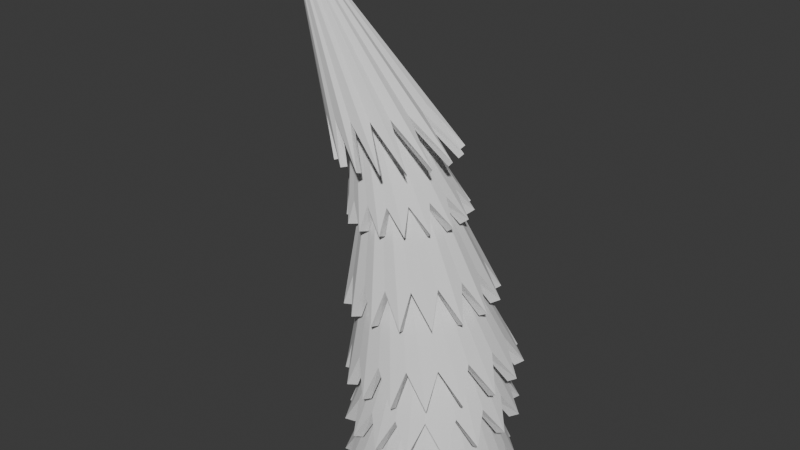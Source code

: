 # Source: Arbol_Estilizado.blend  (saved by Blender 4.0.36; exported with 4.5.12 LTS)
import bpy
from mathutils import Matrix  # noqa: F401  (used for matrix-valued properties, if any)

bpy.ops.wm.read_factory_settings(use_empty=True)
scene = bpy.context.scene
scene.name = 'Scene'

# ---- collections
col_collection = bpy.data.collections.new('Collection'); scene.collection.children.link(col_collection)

# ---- world
world_world = bpy.data.worlds.new('World'); scene.world = world_world
world_world.use_nodes = True; world_world.node_tree.nodes.clear()
_N = world_world.node_tree.nodes; _L = world_world.node_tree.links
n0 = _N.new('ShaderNodeOutputWorld'); n0.name = 'World Output'; n0.location = (300, 300)
n1 = _N.new('ShaderNodeBackground'); n1.name = 'Background'; n1.location = (10, 300)
n1.inputs[0].default_value = (0.05088, 0.05088, 0.05088, 1.0)
_L.new(n1.outputs[0], n0.inputs[0])
n0.is_active_output = True
world_world.color = (0.05088, 0.05088, 0.05088)
world_world.use_sun_shadow = False
world_world.sun_shadow_jitter_overblur = 0.0

# ---- meshes
me_cylinder = bpy.data.meshes.new('Cylinder')
me_cylinder.from_pydata([(1.318e-08, 1.884, -1.0), (0.7211, 1.741, -1.0), (1.332, 1.332, -1.0), (1.741, 0.7211, -1.0), (1.884, 9.884e-09, -1.0), (1.741, -0.7211, -1.0), (1.332, -1.332, -1.0), (0.7211, -1.741, -1.0), (1.318e-08, -1.884, -1.0), (-0.7211, -1.741, -1.0), (-3.885, 1.542e-07, 12.26), (-1.332, -1.332, -1.0), (-1.741, -0.7211, -1.0), (-1.884, 9.884e-09, -1.0), (-1.741, 0.7211, -1.0), (-1.332, 1.332, -1.0), (-0.7211, 1.741, -1.0), (-2.298, 0.1997, 10.5), (3.401e-08, 1.009, 0.335), (-1.109, 0.4089, 9.093), (-0.7499, 0.5172, 7.291), (0.2093, 0.6552, 4.932), (0.4111, 0.8022, 2.68), (0.3738, 0.9321, 0.4315), (-2.239, 0.1845, 10.55), (0.6563, 0.7411, 2.865), (0.4454, 0.6053, 5.016), (-0.5655, 0.4778, 7.363), (-1.007, 0.3778, 9.212), (0.6908, 0.7134, 0.5133), (-2.189, 0.1412, 10.59), (0.8642, 0.5672, 3.021), (0.6456, 0.4633, 5.088), (-0.4092, 0.3657, 7.424), (-0.9216, 0.2891, 9.314), (0.9025, 0.3861, 0.568), (-2.155, 0.07641, 10.62), (1.003, 0.307, 3.126), (0.7794, 0.2507, 5.135), (-0.3048, 0.1979, 7.465), (-0.8642, 0.1565, 9.381), (0.9769, -3.378e-08, 0.5872), (-2.144, 1.739e-07, 10.63), (1.052, -6.909e-08, 3.163), (0.8263, -2.513e-08, 5.152), (-0.2682, -2.655e-08, 7.479), (-0.8441, 3.169e-08, 9.405), (0.9025, -0.3861, 0.568), (-2.155, -0.07641, 10.62), (1.003, -0.307, 3.126), (0.7794, -0.2507, 5.135), (-0.3048, -0.1979, 7.465), (-0.8642, -0.1565, 9.381), (0.6908, -0.7134, 0.5133), (-2.189, -0.1412, 10.59), (0.8642, -0.5672, 3.021), (0.6456, -0.4633, 5.088), (-0.4092, -0.3657, 7.424), (-0.9216, -0.2891, 9.314), (0.3738, -0.9321, 0.4315), (-2.239, -0.1845, 10.55), (0.6563, -0.7411, 2.865), (0.4454, -0.6053, 5.016), (-0.5655, -0.4778, 7.363), (-1.007, -0.3778, 9.212), (-3.375e-08, -1.009, 0.335), (-2.298, -0.1997, 10.5), (0.4111, -0.8022, 2.68), (0.2093, -0.6552, 4.932), (-0.7499, -0.5172, 7.291), (-1.109, -0.4089, 9.093), (-0.3738, -0.9321, 0.2385), (-2.357, -0.1845, 10.45), (0.166, -0.7411, 2.495), (-0.02688, -0.6053, 4.848), (-0.9342, -0.4778, 7.219), (-1.21, -0.3778, 8.974), (-0.6908, -0.7134, 0.1567), (-2.407, -0.1412, 10.41), (-0.04189, -0.5672, 2.339), (-0.2271, -0.4633, 4.776), (-1.09, -0.3657, 7.158), (-1.296, -0.2891, 8.873), (-0.9025, -0.3861, 0.1021), (-2.44, -0.07641, 10.39), (-0.1808, -0.307, 2.234), (-0.3608, -0.2507, 4.728), (-1.195, -0.1979, 7.117), (-1.353, -0.1565, 8.805), (-0.9769, 3.398e-08, 0.08289), (-2.452, 2.08e-07, 10.38), (-0.2296, 6.061e-08, 2.197), (-0.4078, 3.405e-08, 4.712), (-1.232, 2.404e-08, 7.103), (-1.373, 1.155e-07, 8.781), (-0.9025, 0.3861, 0.1021), (-2.44, 0.07641, 10.39), (-0.1808, 0.307, 2.234), (-0.3608, 0.2507, 4.728), (-1.195, 0.1979, 7.117), (-1.353, 0.1565, 8.805), (-0.6908, 0.7134, 0.1567), (-2.407, 0.1412, 10.41), (-0.04189, 0.5672, 2.339), (-0.2271, 0.4633, 4.776), (-1.09, 0.3657, 7.158), (-1.296, 0.2891, 8.873), (-0.3738, 0.9321, 0.2385), (-2.357, 0.1845, 10.45), (0.166, 0.7411, 2.495), (-0.02688, 0.6053, 4.848), (-0.9342, 0.4778, 7.219), (-1.21, 0.3778, 8.974)], [], [(16, 107, 18, 0), (2, 29, 35, 3), (3, 35, 41, 4), (4, 41, 47, 5), (5, 47, 53, 6), (6, 53, 59, 7), (7, 59, 65, 8), (8, 65, 71, 9), (9, 71, 77, 11), (11, 77, 83, 12), (12, 83, 89, 13), (13, 89, 95, 14), (14, 95, 101, 15), (15, 101, 107, 16), (0, 18, 23, 1), (0, 1, 2, 3, 4, 5, 6, 7, 8, 9, 11, 12, 13, 14, 15, 16), (1, 23, 29, 2), (102, 10, 108), (96, 10, 102), (90, 10, 96), (84, 10, 90), (78, 10, 84), (72, 10, 78), (66, 10, 72), (60, 10, 66), (54, 10, 60), (48, 10, 54), (42, 10, 48), (36, 10, 42), (30, 10, 36), (24, 10, 30), (17, 10, 24), (108, 17, 19, 112), (112, 19, 20, 111), (111, 20, 21, 110), (110, 21, 22, 109), (109, 22, 18, 107), (102, 108, 112, 106), (106, 112, 111, 105), (105, 111, 110, 104), (104, 110, 109, 103), (103, 109, 107, 101), (96, 102, 106, 100), (100, 106, 105, 99), (99, 105, 104, 98), (98, 104, 103, 97), (97, 103, 101, 95), (90, 96, 100, 94), (94, 100, 99, 93), (93, 99, 98, 92), (92, 98, 97, 91), (91, 97, 95, 89), (84, 90, 94, 88), (88, 94, 93, 87), (87, 93, 92, 86), (86, 92, 91, 85), (85, 91, 89, 83), (78, 84, 88, 82), (82, 88, 87, 81), (81, 87, 86, 80), (80, 86, 85, 79), (79, 85, 83, 77), (72, 78, 82, 76), (76, 82, 81, 75), (75, 81, 80, 74), (74, 80, 79, 73), (73, 79, 77, 71), (66, 72, 76, 70), (70, 76, 75, 69), (69, 75, 74, 68), (68, 74, 73, 67), (67, 73, 71, 65), (60, 66, 70, 64), (64, 70, 69, 63), (63, 69, 68, 62), (62, 68, 67, 61), (61, 67, 65, 59), (54, 60, 64, 58), (58, 64, 63, 57), (57, 63, 62, 56), (56, 62, 61, 55), (55, 61, 59, 53), (48, 54, 58, 52), (52, 58, 57, 51), (51, 57, 56, 50), (50, 56, 55, 49), (49, 55, 53, 47), (42, 48, 52, 46), (46, 52, 51, 45), (45, 51, 50, 44), (44, 50, 49, 43), (43, 49, 47, 41), (36, 42, 46, 40), (40, 46, 45, 39), (39, 45, 44, 38), (38, 44, 43, 37), (37, 43, 41, 35), (30, 36, 40, 34), (34, 40, 39, 33), (33, 39, 38, 32), (32, 38, 37, 31), (31, 37, 35, 29), (24, 30, 34, 28), (28, 34, 33, 27), (27, 33, 32, 26), (26, 32, 31, 25), (25, 31, 29, 23), (17, 24, 28, 19), (19, 28, 27, 20), (20, 27, 26, 21), (21, 26, 25, 22), (22, 25, 23, 18), (108, 10, 17)])
_uv = me_cylinder.uv_layers.new(name='UVMap')
_uv.uv.foreach_set('vector', [0.0625, 0.5, 0.0625, 0.5467, 0.0, 0.5467, 0.0, 0.5, 0.875, 0.5, 0.875, 0.5467, 0.8125, 0.5467, 0.8125, 0.5, 0.8125, 0.5, 0.8125, 0.5467, 0.75, 0.5467, 0.75, 0.5, 0.75, 0.5, 0.75, 0.5467, 0.6875, 0.5467, 0.6875, 0.5, 0.6875, 0.5, 0.6875, 0.5467, 0.625, 0.5467, 0.625, 0.5, 0.625, 0.5, 0.625, 0.5467, 0.5625, 0.5467, 0.5625, 0.5, 0.5625, 0.5, 0.5625, 0.5467, 0.5, 0.5467, 0.5, 0.5, 0.5, 0.5, 0.5, 0.5467, 0.4375, 0.5467, 0.4375, 0.5, 0.4375, 0.5, 0.4375, 0.5467, 0.375, 0.5467, 0.375, 0.5, 0.375, 0.5, 0.375, 0.5467, 0.3125, 0.5467, 0.3125, 0.5, 0.3125, 0.5, 0.3125, 0.5467, 0.25, 0.5467, 0.25, 0.5, 0.25, 0.5, 0.25, 0.5467, 0.1875, 0.5467, 0.1875, 0.5, 0.1875, 0.5, 0.1875, 0.5467, 0.125, 0.5467, 0.125, 0.5, 0.125, 0.5, 0.125, 0.5467, 0.0625, 0.5467, 0.0625, 0.5, 1.0, 0.5, 1.0, 0.5467, 0.9375, 0.5467, 0.9375, 0.5, 0.75, 0.49, 0.8418, 0.4717, 0.9197, 0.4197, 0.9717, 0.3418, 0.99, 0.25, 0.9717, 0.1582, 0.9197, 0.08029, 0.8418, 0.02827, 0.75, 0.01, 0.6582, 0.02827, 0.5803, 0.08029, 0.5283, 0.1582, 0.51, 0.25, 0.5283, 0.3418, 0.5803, 0.4197, 0.6582, 0.4717, 0.9375, 0.5, 0.9375, 0.5467, 0.875, 0.5467, 0.875, 0.5, 0.125, 0.9533, 0.0625, 1.0, 0.0625, 0.9533, 0.1875, 0.9533, 0.125, 1.0, 0.125, 0.9533, 0.25, 0.9533, 0.1875, 1.0, 0.1875, 0.9533, 0.3125, 0.9533, 0.25, 1.0, 0.25, 0.9533, 0.375, 0.9533, 0.3125, 1.0, 0.3125, 0.9533, 0.4375, 0.9533, 0.375, 1.0, 0.375, 0.9533, 0.5, 0.9533, 0.4375, 1.0, 0.4375, 0.9533, 0.5625, 0.9533, 0.5, 1.0, 0.5, 0.9533, 0.625, 0.9533, 0.5625, 1.0, 0.5625, 0.9533, 0.6875, 0.9533, 0.625, 1.0, 0.625, 0.9533, 0.75, 0.9533, 0.6875, 1.0, 0.6875, 0.9533, 0.8125, 0.9533, 0.75, 1.0, 0.75, 0.9533, 0.875, 0.9533, 0.8125, 1.0, 0.8125, 0.9533, 0.9375, 0.9533, 0.875, 1.0, 0.875, 0.9533, 1.0, 0.9533, 0.9375, 1.0, 0.9375, 0.9533, 0.0625, 0.9533, 0.0, 0.9533, 0.0, 0.872, 0.0625, 0.872, 0.0625, 0.872, 0.0, 0.872, 0.0, 0.7907, 0.0625, 0.7907, 0.0625, 0.7907, 0.0, 0.7907, 0.0, 0.7093, 0.0625, 0.7093, 0.0625, 0.7093, 0.0, 0.7093, 0.0, 0.628, 0.0625, 0.628, 0.0625, 0.628, 0.0, 0.628, 0.0, 0.5467, 0.0625, 0.5467, 0.125, 0.9533, 0.0625, 0.9533, 0.0625, 0.872, 0.125, 0.872, 0.125, 0.872, 0.0625, 0.872, 0.0625, 0.7907, 0.125, 0.7907, 0.125, 0.7907, 0.0625, 0.7907, 0.0625, 0.7093, 0.125, 0.7093, 0.125, 0.7093, 0.0625, 0.7093, 0.0625, 0.628, 0.125, 0.628, 0.125, 0.628, 0.0625, 0.628, 0.0625, 0.5467, 0.125, 0.5467, 0.1875, 0.9533, 0.125, 0.9533, 0.125, 0.872, 0.1875, 0.872, 0.1875, 0.872, 0.125, 0.872, 0.125, 0.7907, 0.1875, 0.7907, 0.1875, 0.7907, 0.125, 0.7907, 0.125, 0.7093, 0.1875, 0.7093, 0.1875, 0.7093, 0.125, 0.7093, 0.125, 0.628, 0.1875, 0.628, 0.1875, 0.628, 0.125, 0.628, 0.125, 0.5467, 0.1875, 0.5467, 0.25, 0.9533, 0.1875, 0.9533, 0.1875, 0.872, 0.25, 0.872, 0.25, 0.872, 0.1875, 0.872, 0.1875, 0.7907, 0.25, 0.7907, 0.25, 0.7907, 0.1875, 0.7907, 0.1875, 0.7093, 0.25, 0.7093, 0.25, 0.7093, 0.1875, 0.7093, 0.1875, 0.628, 0.25, 0.628, 0.25, 0.628, 0.1875, 0.628, 0.1875, 0.5467, 0.25, 0.5467, 0.3125, 0.9533, 0.25, 0.9533, 0.25, 0.872, 0.3125, 0.872, 0.3125, 0.872, 0.25, 0.872, 0.25, 0.7907, 0.3125, 0.7907, 0.3125, 0.7907, 0.25, 0.7907, 0.25, 0.7093, 0.3125, 0.7093, 0.3125, 0.7093, 0.25, 0.7093, 0.25, 0.628, 0.3125, 0.628, 0.3125, 0.628, 0.25, 0.628, 0.25, 0.5467, 0.3125, 0.5467, 0.375, 0.9533, 0.3125, 0.9533, 0.3125, 0.872, 0.375, 0.872, 0.375, 0.872, 0.3125, 0.872, 0.3125, 0.7907, 0.375, 0.7907, 0.375, 0.7907, 0.3125, 0.7907, 0.3125, 0.7093, 0.375, 0.7093, 0.375, 0.7093, 0.3125, 0.7093, 0.3125, 0.628, 0.375, 0.628, 0.375, 0.628, 0.3125, 0.628, 0.3125, 0.5467, 0.375, 0.5467, 0.4375, 0.9533, 0.375, 0.9533, 0.375, 0.872, 0.4375, 0.872, 0.4375, 0.872, 0.375, 0.872, 0.375, 0.7907, 0.4375, 0.7907, 0.4375, 0.7907, 0.375, 0.7907, 0.375, 0.7093, 0.4375, 0.7093, 0.4375, 0.7093, 0.375, 0.7093, 0.375, 0.628, 0.4375, 0.628, 0.4375, 0.628, 0.375, 0.628, 0.375, 0.5467, 0.4375, 0.5467, 0.5, 0.9533, 0.4375, 0.9533, 0.4375, 0.872, 0.5, 0.872, 0.5, 0.872, 0.4375, 0.872, 0.4375, 0.7907, 0.5, 0.7907, 0.5, 0.7907, 0.4375, 0.7907, 0.4375, 0.7093, 0.5, 0.7093, 0.5, 0.7093, 0.4375, 0.7093, 0.4375, 0.628, 0.5, 0.628, 0.5, 0.628, 0.4375, 0.628, 0.4375, 0.5467, 0.5, 0.5467, 0.5625, 0.9533, 0.5, 0.9533, 0.5, 0.872, 0.5625, 0.872, 0.5625, 0.872, 0.5, 0.872, 0.5, 0.7907, 0.5625, 0.7907, 0.5625, 0.7907, 0.5, 0.7907, 0.5, 0.7093, 0.5625, 0.7093, 0.5625, 0.7093, 0.5, 0.7093, 0.5, 0.628, 0.5625, 0.628, 0.5625, 0.628, 0.5, 0.628, 0.5, 0.5467, 0.5625, 0.5467, 0.625, 0.9533, 0.5625, 0.9533, 0.5625, 0.872, 0.625, 0.872, 0.625, 0.872, 0.5625, 0.872, 0.5625, 0.7907, 0.625, 0.7907, 0.625, 0.7907, 0.5625, 0.7907, 0.5625, 0.7093, 0.625, 0.7093, 0.625, 0.7093, 0.5625, 0.7093, 0.5625, 0.628, 0.625, 0.628, 0.625, 0.628, 0.5625, 0.628, 0.5625, 0.5467, 0.625, 0.5467, 0.6875, 0.9533, 0.625, 0.9533, 0.625, 0.872, 0.6875, 0.872, 0.6875, 0.872, 0.625, 0.872, 0.625, 0.7907, 0.6875, 0.7907, 0.6875, 0.7907, 0.625, 0.7907, 0.625, 0.7093, 0.6875, 0.7093, 0.6875, 0.7093, 0.625, 0.7093, 0.625, 0.628, 0.6875, 0.628, 0.6875, 0.628, 0.625, 0.628, 0.625, 0.5467, 0.6875, 0.5467, 0.75, 0.9533, 0.6875, 0.9533, 0.6875, 0.872, 0.75, 0.872, 0.75, 0.872, 0.6875, 0.872, 0.6875, 0.7907, 0.75, 0.7907, 0.75, 0.7907, 0.6875, 0.7907, 0.6875, 0.7093, 0.75, 0.7093, 0.75, 0.7093, 0.6875, 0.7093, 0.6875, 0.628, 0.75, 0.628, 0.75, 0.628, 0.6875, 0.628, 0.6875, 0.5467, 0.75, 0.5467, 0.8125, 0.9533, 0.75, 0.9533, 0.75, 0.872, 0.8125, 0.872, 0.8125, 0.872, 0.75, 0.872, 0.75, 0.7907, 0.8125, 0.7907, 0.8125, 0.7907, 0.75, 0.7907, 0.75, 0.7093, 0.8125, 0.7093, 0.8125, 0.7093, 0.75, 0.7093, 0.75, 0.628, 0.8125, 0.628, 0.8125, 0.628, 0.75, 0.628, 0.75, 0.5467, 0.8125, 0.5467, 0.875, 0.9533, 0.8125, 0.9533, 0.8125, 0.872, 0.875, 0.872, 0.875, 0.872, 0.8125, 0.872, 0.8125, 0.7907, 0.875, 0.7907, 0.875, 0.7907, 0.8125, 0.7907, 0.8125, 0.7093, 0.875, 0.7093, 0.875, 0.7093, 0.8125, 0.7093, 0.8125, 0.628, 0.875, 0.628, 0.875, 0.628, 0.8125, 0.628, 0.8125, 0.5467, 0.875, 0.5467, 0.9375, 0.9533, 0.875, 0.9533, 0.875, 0.872, 0.9375, 0.872, 0.9375, 0.872, 0.875, 0.872, 0.875, 0.7907, 0.9375, 0.7907, 0.9375, 0.7907, 0.875, 0.7907, 0.875, 0.7093, 0.9375, 0.7093, 0.9375, 0.7093, 0.875, 0.7093, 0.875, 0.628, 0.9375, 0.628, 0.9375, 0.628, 0.875, 0.628, 0.875, 0.5467, 0.9375, 0.5467, 1.0, 0.9533, 0.9375, 0.9533, 0.9375, 0.872, 1.0, 0.872, 1.0, 0.872, 0.9375, 0.872, 0.9375, 0.7907, 1.0, 0.7907, 1.0, 0.7907, 0.9375, 0.7907, 0.9375, 0.7093, 1.0, 0.7093, 1.0, 0.7093, 0.9375, 0.7093, 0.9375, 0.628, 1.0, 0.628, 1.0, 0.628, 0.9375, 0.628, 0.9375, 0.5467, 1.0, 0.5467, 0.0625, 0.9533, 0.0, 1.0, 0.0, 0.9533])
me_cylinder.update()
me_cylinder_001 = bpy.data.meshes.new('Cylinder.001')
me_cylinder_001.from_pydata([(-0.1493, 2.208, -2.619), (0.1421, 0.6793, 0.7474), (0.2781, 1.844, -1.901), (0.2706, 0.6666, 0.7474), (0.6931, 2.04, -2.632), (0.3941, 0.6291, 0.7474), (0.954, 1.564, -1.911), (0.508, 0.5683, 0.7474), (1.41, 1.562, -2.644), (0.6079, 0.4863, 0.7474), (1.471, 1.046, -1.919), (0.6898, 0.3865, 0.7474), (1.889, 0.8461, -2.652), (0.7506, 0.2726, 0.7474), (1.751, 0.3703, -1.923), (0.7881, 0.149, 0.7474), (2.057, 0.001254, -2.655), (0.8008, 0.02054, 0.7474), (1.751, -0.3614, -1.923), (0.7881, -0.108, 0.7474), (1.89, -0.8438, -2.652), (0.7506, -0.2315, 0.7474), (1.471, -1.037, -1.919), (0.6898, -0.3454, 0.7474), (1.412, -1.559, -2.644), (0.6079, -0.4453, 0.7474), (0.954, -1.555, -1.911), (0.508, -0.5272, 0.7474), (0.6954, -2.039, -2.632), (0.3941, -0.5881, 0.7474), (0.2781, -1.835, -1.901), (0.2706, -0.6255, 0.7474), (-0.1493, -2.208, -2.619), (0.1421, -0.6382, 0.7474), (-0.4535, -1.835, -1.89), (0.01354, -0.6255, 0.7474), (-0.9943, -2.04, -2.605), (-0.11, -0.5881, 0.7474), (-1.129, -1.555, -1.88), (-0.2239, -0.5272, 0.7474), (-1.711, -1.562, -2.593), (-0.3237, -0.4453, 0.7474), (-1.647, -1.037, -1.872), (-0.4057, -0.3454, 0.7474), (-2.19, -0.8461, -2.586), (-0.4665, -0.2315, 0.7474), (-1.927, -0.3614, -1.868), (-0.504, -0.108, 0.7474), (-2.358, -0.001254, -2.583), (-0.5167, 0.02054, 0.7474), (-1.927, 0.3703, -1.868), (-0.504, 0.149, 0.7474), (-2.191, 0.8438, -2.586), (-0.4665, 0.2726, 0.7474), (-1.647, 1.046, -1.872), (-0.4057, 0.3865, 0.7474), (-1.713, 1.56, -2.593), (-0.3237, 0.4863, 0.7474), (-1.129, 1.564, -1.88), (-0.2239, 0.5683, 0.7474), (-0.9966, 2.039, -2.605), (-0.11, 0.6291, 0.7474), (-0.4535, 1.844, -1.89), (0.01354, 0.6666, 0.7474)], [], [(0, 1, 3, 2), (2, 3, 5, 4), (4, 5, 7, 6), (6, 7, 9, 8), (8, 9, 11, 10), (10, 11, 13, 12), (12, 13, 15, 14), (14, 15, 17, 16), (16, 17, 19, 18), (18, 19, 21, 20), (20, 21, 23, 22), (22, 23, 25, 24), (24, 25, 27, 26), (26, 27, 29, 28), (28, 29, 31, 30), (30, 31, 33, 32), (32, 33, 35, 34), (34, 35, 37, 36), (36, 37, 39, 38), (38, 39, 41, 40), (40, 41, 43, 42), (42, 43, 45, 44), (44, 45, 47, 46), (46, 47, 49, 48), (48, 49, 51, 50), (50, 51, 53, 52), (52, 53, 55, 54), (54, 55, 57, 56), (56, 57, 59, 58), (58, 59, 61, 60), (60, 61, 63, 62), (62, 63, 1, 0), (3, 1, 63, 61, 59, 57, 55, 53, 51, 49, 47, 45, 43, 41, 39, 37, 35, 33, 31, 29, 27, 25, 23, 21, 19, 17, 15, 13, 11, 9, 7, 5)])
_uv = me_cylinder_001.uv_layers.new(name='UVMap')
_uv.uv.foreach_set('vector', [0.9999, 0.5, 1.0, 1.0, 0.9688, 1.0, 0.9688, 0.6074, 0.9688, 0.6074, 0.9688, 1.0, 0.9375, 1.0, 0.9376, 0.5, 0.9376, 0.5, 0.9375, 1.0, 0.9062, 1.0, 0.9062, 0.6074, 0.9062, 0.6074, 0.9062, 1.0, 0.875, 1.0, 0.8751, 0.5, 0.8751, 0.5, 0.875, 1.0, 0.8438, 1.0, 0.8438, 0.6074, 0.8438, 0.6074, 0.8438, 1.0, 0.8125, 1.0, 0.8126, 0.5, 0.8126, 0.5, 0.8125, 1.0, 0.7812, 1.0, 0.7812, 0.6074, 0.7812, 0.6074, 0.7812, 1.0, 0.75, 1.0, 0.7501, 0.5, 0.7501, 0.5, 0.75, 1.0, 0.7188, 1.0, 0.7188, 0.6074, 0.7188, 0.6074, 0.7188, 1.0, 0.6875, 1.0, 0.6876, 0.5, 0.6876, 0.5, 0.6875, 1.0, 0.6562, 1.0, 0.6562, 0.6074, 0.6562, 0.6074, 0.6562, 1.0, 0.625, 1.0, 0.6252, 0.5, 0.6252, 0.5, 0.625, 1.0, 0.5938, 1.0, 0.5938, 0.6074, 0.5938, 0.6074, 0.5938, 1.0, 0.5625, 1.0, 0.5626, 0.5, 0.5626, 0.5, 0.5625, 1.0, 0.5312, 1.0, 0.5312, 0.6074, 0.5312, 0.6074, 0.5312, 1.0, 0.5, 1.0, 0.5001, 0.5, 0.5001, 0.5, 0.5, 1.0, 0.4688, 1.0, 0.4688, 0.6074, 0.4688, 0.6074, 0.4688, 1.0, 0.4375, 1.0, 0.4376, 0.5, 0.4376, 0.5, 0.4375, 1.0, 0.4062, 1.0, 0.4062, 0.6074, 0.4062, 0.6074, 0.4062, 1.0, 0.375, 1.0, 0.3751, 0.5, 0.3751, 0.5, 0.375, 1.0, 0.3438, 1.0, 0.3438, 0.6074, 0.3438, 0.6074, 0.3438, 1.0, 0.3125, 1.0, 0.3126, 0.5, 0.3126, 0.5, 0.3125, 1.0, 0.2812, 1.0, 0.2812, 0.6074, 0.2812, 0.6074, 0.2812, 1.0, 0.25, 1.0, 0.2501, 0.5, 0.2501, 0.5, 0.25, 1.0, 0.2188, 1.0, 0.2188, 0.6074, 0.2188, 0.6074, 0.2188, 1.0, 0.1875, 1.0, 0.1876, 0.5, 0.1876, 0.5, 0.1875, 1.0, 0.1562, 1.0, 0.1563, 0.6074, 0.1563, 0.6074, 0.1562, 1.0, 0.125, 1.0, 0.1251, 0.5, 0.1251, 0.5, 0.125, 1.0, 0.09375, 1.0, 0.09375, 0.6074, 0.09375, 0.6074, 0.09375, 1.0, 0.0625, 1.0, 0.06259, 0.5, 0.06259, 0.5, 0.0625, 1.0, 0.03125, 1.0, 0.03125, 0.6074, 0.03125, 0.6074, 0.03125, 1.0, 0.0, 1.0, -9.594e-05, 0.5, 0.9688, 1.0, 0.0, 1.0, 0.03125, 1.0, 0.0625, 1.0, 0.09375, 1.0, 0.125, 1.0, 0.1562, 1.0, 0.1875, 1.0, 0.2188, 1.0, 0.25, 1.0, 0.2812, 1.0, 0.3125, 1.0, 0.3438, 1.0, 0.375, 1.0, 0.4062, 1.0, 0.4375, 1.0, 0.4688, 1.0, 0.5, 1.0, 0.5312, 1.0, 0.5625, 1.0, 0.5938, 1.0, 0.625, 1.0, 0.6562, 1.0, 0.6875, 1.0, 0.7188, 1.0, 0.75, 1.0, 0.7812, 1.0, 0.8125, 1.0, 0.8438, 1.0, 0.875, 1.0, 0.9062, 1.0, 0.9375, 1.0])
me_cylinder_001.update()
me_cylinder_002 = bpy.data.meshes.new('Cylinder.002')
me_cylinder_002.from_pydata([(-0.1001, 1.926, -2.066), (0.07287, 0.6561, 0.9206), (0.2921, 2.166, -2.745), (0.2045, 0.6431, 0.9206), (0.638, 1.779, -2.092), (0.3311, 0.6047, 0.9206), (1.088, 1.836, -2.774), (0.4478, 0.5423, 0.9206), (1.264, 1.361, -2.113), (0.5501, 0.4584, 0.9206), (1.696, 1.227, -2.797), (0.634, 0.3561, 0.9206), (1.682, 0.7351, -2.128), (0.6964, 0.2394, 0.9206), (2.026, 0.4308, -2.809), (0.7348, 0.1128, 0.9206), (1.828, -0.003416, -2.133), (0.7477, -0.01882, 0.9206), (2.026, -0.4308, -2.809), (0.7348, -0.1505, 0.9206), (1.682, -0.7419, -2.128), (0.6964, -0.2771, 0.9206), (1.696, -1.227, -2.797), (0.634, -0.3938, 0.9206), (1.264, -1.368, -2.113), (0.5501, -0.496, 0.9206), (1.088, -1.836, -2.774), (0.4478, -0.58, 0.9206), (0.638, -1.786, -2.092), (0.3311, -0.6423, 0.9206), (0.2921, -2.166, -2.745), (0.2045, -0.6807, 0.9206), (-0.1001, -1.933, -2.066), (0.07287, -0.6937, 0.9206), (-0.5689, -2.166, -2.713), (-0.05879, -0.6807, 0.9206), (-0.8381, -1.786, -2.041), (-0.1854, -0.6423, 0.9206), (-1.364, -1.836, -2.684), (-0.3021, -0.58, 0.9206), (-1.464, -1.368, -2.019), (-0.4043, -0.496, 0.9206), (-1.973, -1.227, -2.661), (-0.4883, -0.3938, 0.9206), (-1.882, -0.7419, -2.005), (-0.5506, -0.2771, 0.9206), (-2.303, -0.4308, -2.649), (-0.589, -0.1505, 0.9206), (-2.029, -0.003416, -2.0), (-0.602, -0.01882, 0.9206), (-2.303, 0.4308, -2.649), (-0.589, 0.1128, 0.9206), (-1.882, 0.7351, -2.005), (-0.5506, 0.2394, 0.9206), (-1.973, 1.227, -2.661), (-0.4883, 0.3561, 0.9206), (-1.464, 1.361, -2.019), (-0.4043, 0.4584, 0.9206), (-1.364, 1.836, -2.684), (-0.3021, 0.5423, 0.9206), (-0.8381, 1.779, -2.041), (-0.1854, 0.6047, 0.9206), (-0.5689, 2.166, -2.713), (-0.05879, 0.6431, 0.9206)], [], [(0, 1, 3, 2), (2, 3, 5, 4), (4, 5, 7, 6), (6, 7, 9, 8), (8, 9, 11, 10), (10, 11, 13, 12), (12, 13, 15, 14), (14, 15, 17, 16), (16, 17, 19, 18), (18, 19, 21, 20), (20, 21, 23, 22), (22, 23, 25, 24), (24, 25, 27, 26), (26, 27, 29, 28), (28, 29, 31, 30), (30, 31, 33, 32), (32, 33, 35, 34), (34, 35, 37, 36), (36, 37, 39, 38), (38, 39, 41, 40), (40, 41, 43, 42), (42, 43, 45, 44), (44, 45, 47, 46), (46, 47, 49, 48), (48, 49, 51, 50), (50, 51, 53, 52), (52, 53, 55, 54), (54, 55, 57, 56), (56, 57, 59, 58), (58, 59, 61, 60), (60, 61, 63, 62), (62, 63, 1, 0)])
_uv = me_cylinder_002.uv_layers.new(name='UVMap')
_uv.uv.foreach_set('vector', [1.0, 0.5908, 1.0, 1.0, 0.9688, 1.0, 0.9688, 0.5, 0.9688, 0.5, 0.9688, 1.0, 0.9375, 1.0, 0.9375, 0.5908, 0.9375, 0.5908, 0.9375, 1.0, 0.9062, 1.0, 0.9062, 0.5, 0.9062, 0.5, 0.9062, 1.0, 0.875, 1.0, 0.875, 0.5908, 0.875, 0.5908, 0.875, 1.0, 0.8438, 1.0, 0.8438, 0.5, 0.8438, 0.5, 0.8438, 1.0, 0.8125, 1.0, 0.8125, 0.5908, 0.8125, 0.5908, 0.8125, 1.0, 0.7812, 1.0, 0.7812, 0.5, 0.7812, 0.5, 0.7812, 1.0, 0.75, 1.0, 0.75, 0.5908, 0.75, 0.5908, 0.75, 1.0, 0.7188, 1.0, 0.7188, 0.5, 0.7188, 0.5, 0.7188, 1.0, 0.6875, 1.0, 0.6875, 0.5908, 0.6875, 0.5908, 0.6875, 1.0, 0.6562, 1.0, 0.6562, 0.5, 0.6562, 0.5, 0.6562, 1.0, 0.625, 1.0, 0.625, 0.5908, 0.625, 0.5908, 0.625, 1.0, 0.5938, 1.0, 0.5938, 0.5, 0.5938, 0.5, 0.5938, 1.0, 0.5625, 1.0, 0.5625, 0.5908, 0.5625, 0.5908, 0.5625, 1.0, 0.5312, 1.0, 0.5312, 0.5, 0.5312, 0.5, 0.5312, 1.0, 0.5, 1.0, 0.5, 0.5908, 0.5, 0.5908, 0.5, 1.0, 0.4688, 1.0, 0.4688, 0.5, 0.4688, 0.5, 0.4688, 1.0, 0.4375, 1.0, 0.4375, 0.5908, 0.4375, 0.5908, 0.4375, 1.0, 0.4062, 1.0, 0.4062, 0.5, 0.4062, 0.5, 0.4062, 1.0, 0.375, 1.0, 0.375, 0.5908, 0.375, 0.5908, 0.375, 1.0, 0.3438, 1.0, 0.3438, 0.5, 0.3438, 0.5, 0.3438, 1.0, 0.3125, 1.0, 0.3125, 0.5908, 0.3125, 0.5908, 0.3125, 1.0, 0.2812, 1.0, 0.2812, 0.5, 0.2812, 0.5, 0.2812, 1.0, 0.25, 1.0, 0.25, 0.5908, 0.25, 0.5908, 0.25, 1.0, 0.2188, 1.0, 0.2188, 0.5, 0.2188, 0.5, 0.2188, 1.0, 0.1875, 1.0, 0.1875, 0.5908, 0.1875, 0.5908, 0.1875, 1.0, 0.1562, 1.0, 0.1562, 0.5, 0.1562, 0.5, 0.1562, 1.0, 0.125, 1.0, 0.125, 0.5908, 0.125, 0.5908, 0.125, 1.0, 0.09375, 1.0, 0.09375, 0.5, 0.09375, 0.5, 0.09375, 1.0, 0.0625, 1.0, 0.0625, 0.5908, 0.0625, 0.5908, 0.0625, 1.0, 0.03125, 1.0, 0.03125, 0.5, 0.03125, 0.5, 0.03125, 1.0, 0.0, 1.0, 0.0, 0.5908])
me_cylinder_002.update()
me_cylinder_004 = bpy.data.meshes.new('Cylinder.004')
me_cylinder_004.from_pydata([(0.4229, 1.889, -2.741), (0.04856, 0.53, 0.9986), (0.9064, 2.166, -3.569), (0.1484, 0.5202, 0.9986), (1.144, 1.745, -2.749), (0.2444, 0.4911, 0.9986), (1.702, 1.836, -3.579), (0.3329, 0.4438, 0.9986), (1.756, 1.337, -2.756), (0.4105, 0.3801, 0.9986), (2.311, 1.227, -3.586), (0.4742, 0.3025, 0.9986), (2.165, 0.7249, -2.76), (0.5215, 0.214, 0.9986), (2.641, 0.4308, -3.589), (0.5506, 0.118, 0.9986), (2.308, 0.003455, -2.762), (0.5604, 0.01815, 0.9986), (2.641, -0.4308, -3.589), (0.5506, -0.0817, 0.9986), (2.165, -0.718, -2.76), (0.5215, -0.1777, 0.9986), (2.311, -1.227, -3.586), (0.4742, -0.2662, 0.9986), (1.756, -1.33, -2.756), (0.4105, -0.3438, 0.9986), (1.702, -1.836, -3.579), (0.3329, -0.4074, 0.9986), (1.144, -1.738, -2.749), (0.2444, -0.4547, 0.9986), (0.9064, -2.166, -3.569), (0.1484, -0.4839, 0.9986), (0.4229, -1.882, -2.741), (0.04856, -0.4937, 0.9986), (0.04484, -2.166, -3.559), (-0.0513, -0.4839, 0.9986), (-0.2986, -1.738, -2.733), (-0.1473, -0.4547, 0.9986), (-0.7511, -1.836, -3.55), (-0.2358, -0.4074, 0.9986), (-0.9102, -1.33, -2.727), (-0.3134, -0.3438, 0.9986), (-1.36, -1.227, -3.543), (-0.377, -0.2662, 0.9986), (-1.319, -0.718, -2.722), (-0.4243, -0.1777, 0.9986), (-1.69, -0.4308, -3.54), (-0.4535, -0.0817, 0.9986), (-1.462, 0.003455, -2.721), (-0.4633, 0.01815, 0.9986), (-1.69, 0.4308, -3.54), (-0.4535, 0.118, 0.9986), (-1.319, 0.7249, -2.722), (-0.4243, 0.214, 0.9986), (-1.36, 1.227, -3.543), (-0.377, 0.3025, 0.9986), (-0.9102, 1.337, -2.727), (-0.3134, 0.3801, 0.9986), (-0.7511, 1.836, -3.55), (-0.2358, 0.4438, 0.9986), (-0.2986, 1.745, -2.733), (-0.1473, 0.4911, 0.9986), (0.04484, 2.166, -3.559), (-0.0513, 0.5202, 0.9986)], [], [(0, 1, 3, 2), (2, 3, 5, 4), (4, 5, 7, 6), (6, 7, 9, 8), (8, 9, 11, 10), (10, 11, 13, 12), (12, 13, 15, 14), (14, 15, 17, 16), (16, 17, 19, 18), (18, 19, 21, 20), (20, 21, 23, 22), (22, 23, 25, 24), (24, 25, 27, 26), (26, 27, 29, 28), (28, 29, 31, 30), (30, 31, 33, 32), (32, 33, 35, 34), (34, 35, 37, 36), (36, 37, 39, 38), (38, 39, 41, 40), (40, 41, 43, 42), (42, 43, 45, 44), (44, 45, 47, 46), (46, 47, 49, 48), (48, 49, 51, 50), (50, 51, 53, 52), (52, 53, 55, 54), (54, 55, 57, 56), (56, 57, 59, 58), (58, 59, 61, 60), (60, 61, 63, 62), (62, 63, 1, 0)])
_uv = me_cylinder_004.uv_layers.new(name='UVMap')
_uv.uv.foreach_set('vector', [1.0, 0.5951, 1.0, 1.0, 0.9688, 1.0, 0.9688, 0.5, 0.9688, 0.5, 0.9688, 1.0, 0.9375, 1.0, 0.9375, 0.5951, 0.9375, 0.5951, 0.9375, 1.0, 0.9062, 1.0, 0.9062, 0.5, 0.9062, 0.5, 0.9062, 1.0, 0.875, 1.0, 0.875, 0.5951, 0.875, 0.5951, 0.875, 1.0, 0.8438, 1.0, 0.8438, 0.5, 0.8438, 0.5, 0.8438, 1.0, 0.8125, 1.0, 0.8125, 0.5951, 0.8125, 0.5951, 0.8125, 1.0, 0.7812, 1.0, 0.7812, 0.5, 0.7812, 0.5, 0.7812, 1.0, 0.75, 1.0, 0.75, 0.5951, 0.75, 0.5951, 0.75, 1.0, 0.7188, 1.0, 0.7188, 0.5, 0.7188, 0.5, 0.7188, 1.0, 0.6875, 1.0, 0.6875, 0.5951, 0.6875, 0.5951, 0.6875, 1.0, 0.6562, 1.0, 0.6562, 0.5, 0.6562, 0.5, 0.6562, 1.0, 0.625, 1.0, 0.625, 0.5951, 0.625, 0.5951, 0.625, 1.0, 0.5938, 1.0, 0.5938, 0.5, 0.5938, 0.5, 0.5938, 1.0, 0.5625, 1.0, 0.5625, 0.5951, 0.5625, 0.5951, 0.5625, 1.0, 0.5312, 1.0, 0.5312, 0.5, 0.5312, 0.5, 0.5312, 1.0, 0.5, 1.0, 0.5, 0.5951, 0.5, 0.5951, 0.5, 1.0, 0.4688, 1.0, 0.4688, 0.5, 0.4688, 0.5, 0.4688, 1.0, 0.4375, 1.0, 0.4375, 0.5951, 0.4375, 0.5951, 0.4375, 1.0, 0.4062, 1.0, 0.4062, 0.5, 0.4062, 0.5, 0.4062, 1.0, 0.375, 1.0, 0.375, 0.5951, 0.375, 0.5951, 0.375, 1.0, 0.3438, 1.0, 0.3438, 0.5, 0.3438, 0.5, 0.3438, 1.0, 0.3125, 1.0, 0.3125, 0.5951, 0.3125, 0.5951, 0.3125, 1.0, 0.2812, 1.0, 0.2812, 0.5, 0.2812, 0.5, 0.2812, 1.0, 0.25, 1.0, 0.25, 0.5951, 0.25, 0.5951, 0.25, 1.0, 0.2188, 1.0, 0.2188, 0.5, 0.2188, 0.5, 0.2188, 1.0, 0.1875, 1.0, 0.1875, 0.5951, 0.1875, 0.5951, 0.1875, 1.0, 0.1562, 1.0, 0.1562, 0.5, 0.1562, 0.5, 0.1562, 1.0, 0.125, 1.0, 0.125, 0.5951, 0.125, 0.5951, 0.125, 1.0, 0.09375, 1.0, 0.09375, 0.5, 0.09375, 0.5, 0.09375, 1.0, 0.0625, 1.0, 0.0625, 0.5951, 0.0625, 0.5951, 0.0625, 1.0, 0.03125, 1.0, 0.03125, 0.5, 0.03125, 0.5, 0.03125, 1.0, 0.0, 1.0, 0.0, 0.5951])
me_cylinder_004.update()
me_cylinder_006 = bpy.data.meshes.new('Cylinder.006')
me_cylinder_006.from_pydata([(0.3652, 1.894, -3.788), (-6.087e-08, 0.28, 1.0), (0.6115, 1.54, -2.977), (0.05462, 0.2746, 1.0), (1.097, 1.75, -3.814), (0.1071, 0.2586, 1.0), (1.183, 1.305, -2.996), (0.1555, 0.2328, 1.0), (1.718, 1.339, -3.836), (0.198, 0.198, 1.0), (1.62, 0.8721, -3.011), (0.2328, 0.1555, 1.0), (2.133, 0.7249, -3.85), (0.2586, 0.1071, 1.0), (1.857, 0.3063, -3.019), (0.2746, 0.05462, 1.0), (2.278, 3.023e-07, -3.856), (0.28, 3.503e-08, 1.0), (1.857, -0.3063, -3.019), (0.2746, -0.05462, 1.0), (2.133, -0.7249, -3.85), (0.2586, -0.1071, 1.0), (1.62, -0.8721, -3.011), (0.2328, -0.1555, 1.0), (1.718, -1.339, -3.836), (0.198, -0.198, 1.0), (1.183, -1.305, -2.996), (0.1555, -0.2328, 1.0), (1.097, -1.75, -3.814), (0.1071, -0.2586, 1.0), (0.6115, -1.54, -2.977), (0.05462, -0.2746, 1.0), (0.3652, -1.894, -3.788), (-6.087e-08, -0.28, 1.0), (-0.006812, -1.54, -2.956), (-0.05462, -0.2746, 1.0), (-0.3669, -1.75, -3.762), (-0.1071, -0.2586, 1.0), (-0.5781, -1.305, -2.936), (-0.1555, -0.2328, 1.0), (-0.9875, -1.339, -3.741), (-0.198, -0.198, 1.0), (-1.015, -0.8721, -2.921), (-0.2328, -0.1555, 1.0), (-1.402, -0.7249, -3.726), (-0.2586, -0.1071, 1.0), (-1.252, -0.3063, -2.913), (-0.2746, -0.05462, 1.0), (-1.548, 2.532e-07, -3.721), (-0.28, 3.503e-08, 1.0), (-1.252, 0.3063, -2.913), (-0.2746, 0.05462, 1.0), (-1.402, 0.7249, -3.726), (-0.2586, 0.1071, 1.0), (-1.015, 0.8721, -2.921), (-0.2328, 0.1555, 1.0), (-0.9875, 1.339, -3.741), (-0.198, 0.198, 1.0), (-0.5781, 1.305, -2.936), (-0.1555, 0.2328, 1.0), (-0.3669, 1.75, -3.762), (-0.1071, 0.2586, 1.0), (-0.006812, 1.54, -2.956), (-0.05462, 0.2746, 1.0)], [], [(0, 1, 3, 2), (2, 3, 5, 4), (4, 5, 7, 6), (6, 7, 9, 8), (8, 9, 11, 10), (10, 11, 13, 12), (12, 13, 15, 14), (14, 15, 17, 16), (16, 17, 19, 18), (18, 19, 21, 20), (20, 21, 23, 22), (22, 23, 25, 24), (24, 25, 27, 26), (26, 27, 29, 28), (28, 29, 31, 30), (30, 31, 33, 32), (32, 33, 35, 34), (34, 35, 37, 36), (36, 37, 39, 38), (38, 39, 41, 40), (40, 41, 43, 42), (42, 43, 45, 44), (44, 45, 47, 46), (46, 47, 49, 48), (48, 49, 51, 50), (50, 51, 53, 52), (52, 53, 55, 54), (54, 55, 57, 56), (56, 57, 59, 58), (58, 59, 61, 60), (60, 61, 63, 62), (62, 63, 1, 0)])
_uv = me_cylinder_006.uv_layers.new(name='UVMap')
_uv.uv.foreach_set('vector', [1.0, 0.5, 1.0, 1.0, 0.9688, 1.0, 0.9688, 0.6005, 0.9688, 0.6005, 0.9688, 1.0, 0.9375, 1.0, 0.9375, 0.5, 0.9375, 0.5, 0.9375, 1.0, 0.9062, 1.0, 0.9062, 0.6005, 0.9062, 0.6005, 0.9062, 1.0, 0.875, 1.0, 0.875, 0.5, 0.875, 0.5, 0.875, 1.0, 0.8438, 1.0, 0.8438, 0.6005, 0.8438, 0.6005, 0.8438, 1.0, 0.8125, 1.0, 0.8125, 0.5, 0.8125, 0.5, 0.8125, 1.0, 0.7812, 1.0, 0.7812, 0.6005, 0.7812, 0.6005, 0.7812, 1.0, 0.75, 1.0, 0.75, 0.5, 0.75, 0.5, 0.75, 1.0, 0.7188, 1.0, 0.7188, 0.6005, 0.7188, 0.6005, 0.7188, 1.0, 0.6875, 1.0, 0.6875, 0.5, 0.6875, 0.5, 0.6875, 1.0, 0.6562, 1.0, 0.6562, 0.6005, 0.6562, 0.6005, 0.6562, 1.0, 0.625, 1.0, 0.625, 0.5, 0.625, 0.5, 0.625, 1.0, 0.5938, 1.0, 0.5938, 0.6005, 0.5938, 0.6005, 0.5938, 1.0, 0.5625, 1.0, 0.5625, 0.5, 0.5625, 0.5, 0.5625, 1.0, 0.5312, 1.0, 0.5312, 0.6005, 0.5312, 0.6005, 0.5312, 1.0, 0.5, 1.0, 0.5, 0.5, 0.5, 0.5, 0.5, 1.0, 0.4688, 1.0, 0.4688, 0.6005, 0.4688, 0.6005, 0.4688, 1.0, 0.4375, 1.0, 0.4375, 0.5, 0.4375, 0.5, 0.4375, 1.0, 0.4062, 1.0, 0.4062, 0.6005, 0.4062, 0.6005, 0.4062, 1.0, 0.375, 1.0, 0.375, 0.5, 0.375, 0.5, 0.375, 1.0, 0.3438, 1.0, 0.3438, 0.6005, 0.3438, 0.6005, 0.3438, 1.0, 0.3125, 1.0, 0.3125, 0.5, 0.3125, 0.5, 0.3125, 1.0, 0.2812, 1.0, 0.2812, 0.6005, 0.2812, 0.6005, 0.2812, 1.0, 0.25, 1.0, 0.25, 0.5, 0.25, 0.5, 0.25, 1.0, 0.2188, 1.0, 0.2188, 0.6005, 0.2188, 0.6005, 0.2188, 1.0, 0.1875, 1.0, 0.1875, 0.5, 0.1875, 0.5, 0.1875, 1.0, 0.1562, 1.0, 0.1562, 0.6005, 0.1562, 0.6005, 0.1562, 1.0, 0.125, 1.0, 0.125, 0.5, 0.125, 0.5, 0.125, 1.0, 0.09375, 1.0, 0.09375, 0.6005, 0.09375, 0.6005, 0.09375, 1.0, 0.0625, 1.0, 0.0625, 0.5, 0.0625, 0.5, 0.0625, 1.0, 0.03125, 1.0, 0.03125, 0.6005, 0.03125, 0.6005, 0.03125, 1.0, 0.0, 1.0, 0.0, 0.5])
me_cylinder_006.update()
me_cylinder_007 = bpy.data.meshes.new('Cylinder.007')
me_cylinder_007.from_pydata([(0.3133, 1.247, -2.36), (-0.1417, 0.2716, 0.5967), (0.6967, 1.456, -2.999), (-0.08877, 0.2663, 0.5967), (0.7989, 1.152, -2.415), (-0.03783, 0.2509, 0.5967), (1.242, 1.234, -3.062), (0.009119, 0.2258, 0.5967), (1.21, 0.8816, -2.46), (0.05027, 0.192, 0.5967), (1.659, 0.8245, -3.111), (0.08404, 0.1509, 0.5967), (1.486, 0.4771, -2.491), (0.1091, 0.1039, 0.5967), (1.884, 0.2895, -3.137), (0.1246, 0.05298, 0.5967), (1.582, 2.228e-07, -2.502), (0.1298, 1.069e-07, 0.5967), (1.884, -0.2895, -3.137), (0.1246, -0.05298, 0.5967), (1.486, -0.4771, -2.491), (0.1091, -0.1039, 0.5967), (1.659, -0.8245, -3.111), (0.08404, -0.1509, 0.5967), (1.21, -0.8816, -2.46), (0.05027, -0.192, 0.5967), (1.242, -1.234, -3.062), (0.009119, -0.2258, 0.5967), (0.7989, -1.152, -2.415), (-0.03783, -0.2509, 0.5967), (0.6967, -1.456, -2.999), (-0.08877, -0.2663, 0.5967), (0.3133, -1.247, -2.36), (-0.1417, -0.2716, 0.5967), (0.1069, -1.456, -2.93), (-0.1947, -0.2663, 0.5967), (-0.1723, -1.152, -2.306), (-0.2457, -0.2509, 0.5967), (-0.4379, -1.234, -2.867), (-0.2926, -0.2258, 0.5967), (-0.5839, -0.8816, -2.26), (-0.3338, -0.192, 0.5967), (-0.8549, -0.8245, -2.818), (-0.3675, -0.1509, 0.5967), (-0.8589, -0.4771, -2.23), (-0.3926, -0.1039, 0.5967), (-1.081, -0.2895, -2.792), (-0.4081, -0.05298, 0.5967), (-0.9555, 1.549e-07, -2.219), (-0.4133, 1.069e-07, 0.5967), (-1.081, 0.2895, -2.792), (-0.4081, 0.05298, 0.5967), (-0.8589, 0.4771, -2.23), (-0.3926, 0.1039, 0.5967), (-0.8549, 0.8245, -2.818), (-0.3675, 0.1509, 0.5967), (-0.5839, 0.8816, -2.26), (-0.3338, 0.192, 0.5967), (-0.4379, 1.234, -2.867), (-0.2926, 0.2258, 0.5967), (-0.1723, 1.152, -2.306), (-0.2457, 0.2509, 0.5967), (0.1069, 1.456, -2.93), (-0.1947, 0.2663, 0.5967)], [], [(0, 1, 3, 2), (2, 3, 5, 4), (4, 5, 7, 6), (6, 7, 9, 8), (8, 9, 11, 10), (10, 11, 13, 12), (12, 13, 15, 14), (14, 15, 17, 16), (16, 17, 19, 18), (18, 19, 21, 20), (20, 21, 23, 22), (22, 23, 25, 24), (24, 25, 27, 26), (26, 27, 29, 28), (28, 29, 31, 30), (30, 31, 33, 32), (32, 33, 35, 34), (34, 35, 37, 36), (36, 37, 39, 38), (38, 39, 41, 40), (40, 41, 43, 42), (42, 43, 45, 44), (44, 45, 47, 46), (46, 47, 49, 48), (48, 49, 51, 50), (50, 51, 53, 52), (52, 53, 55, 54), (54, 55, 57, 56), (56, 57, 59, 58), (58, 59, 61, 60), (60, 61, 63, 62), (62, 63, 1, 0)])
_uv = me_cylinder_007.uv_layers.new(name='UVMap')
_uv.uv.foreach_set('vector', [1.0, 0.5978, 1.0, 1.0, 0.9688, 1.0, 0.9688, 0.5, 0.9688, 0.5, 0.9688, 1.0, 0.9375, 1.0, 0.9375, 0.5978, 0.9375, 0.5978, 0.9375, 1.0, 0.9062, 1.0, 0.9062, 0.5, 0.9062, 0.5, 0.9062, 1.0, 0.875, 1.0, 0.875, 0.5978, 0.875, 0.5978, 0.875, 1.0, 0.8438, 1.0, 0.8438, 0.5, 0.8438, 0.5, 0.8438, 1.0, 0.8125, 1.0, 0.8125, 0.5978, 0.8125, 0.5978, 0.8125, 1.0, 0.7812, 1.0, 0.7812, 0.5, 0.7812, 0.5, 0.7812, 1.0, 0.75, 1.0, 0.75, 0.5978, 0.75, 0.5978, 0.75, 1.0, 0.7188, 1.0, 0.7188, 0.5, 0.7188, 0.5, 0.7188, 1.0, 0.6875, 1.0, 0.6875, 0.5978, 0.6875, 0.5978, 0.6875, 1.0, 0.6562, 1.0, 0.6562, 0.5, 0.6562, 0.5, 0.6562, 1.0, 0.625, 1.0, 0.625, 0.5978, 0.625, 0.5978, 0.625, 1.0, 0.5938, 1.0, 0.5938, 0.5, 0.5938, 0.5, 0.5938, 1.0, 0.5625, 1.0, 0.5625, 0.5978, 0.5625, 0.5978, 0.5625, 1.0, 0.5312, 1.0, 0.5312, 0.5, 0.5312, 0.5, 0.5312, 1.0, 0.5, 1.0, 0.5, 0.5978, 0.5, 0.5978, 0.5, 1.0, 0.4688, 1.0, 0.4688, 0.5, 0.4688, 0.5, 0.4688, 1.0, 0.4375, 1.0, 0.4375, 0.5978, 0.4375, 0.5978, 0.4375, 1.0, 0.4062, 1.0, 0.4062, 0.5, 0.4062, 0.5, 0.4062, 1.0, 0.375, 1.0, 0.375, 0.5978, 0.375, 0.5978, 0.375, 1.0, 0.3438, 1.0, 0.3438, 0.5, 0.3438, 0.5, 0.3438, 1.0, 0.3125, 1.0, 0.3125, 0.5978, 0.3125, 0.5978, 0.3125, 1.0, 0.2812, 1.0, 0.2812, 0.5, 0.2812, 0.5, 0.2812, 1.0, 0.25, 1.0, 0.25, 0.5978, 0.25, 0.5978, 0.25, 1.0, 0.2188, 1.0, 0.2188, 0.5, 0.2188, 0.5, 0.2188, 1.0, 0.1875, 1.0, 0.1875, 0.5978, 0.1875, 0.5978, 0.1875, 1.0, 0.1562, 1.0, 0.1562, 0.5, 0.1562, 0.5, 0.1562, 1.0, 0.125, 1.0, 0.125, 0.5978, 0.125, 0.5978, 0.125, 1.0, 0.09375, 1.0, 0.09375, 0.5, 0.09375, 0.5, 0.09375, 1.0, 0.0625, 1.0, 0.0625, 0.5978, 0.0625, 0.5978, 0.0625, 1.0, 0.03125, 1.0, 0.03125, 0.5, 0.03125, 0.5, 0.03125, 1.0, 0.0, 1.0, 0.0, 0.5978])
me_cylinder_007.update()
me_cylinder_009 = bpy.data.meshes.new('Cylinder.009')
me_cylinder_009.from_pydata([(1.186, 1.783, -3.205), (-0.9605, 0.6795, 1.707), (0.8784, 1.486, -2.168), (-0.9338, 0.6769, 1.707), (1.764, 1.67, -3.272), (-0.9082, 0.6692, 1.707), (1.3, 1.314, -2.216), (-0.8846, 0.6565, 1.707), (2.255, 1.348, -3.329), (-0.8639, 0.6396, 1.707), (1.622, 0.9976, -2.253), (-0.847, 0.6189, 1.707), (2.582, 0.867, -3.368), (-0.8343, 0.5953, 1.707), (1.796, 0.5838, -2.272), (-0.8266, 0.5697, 1.707), (2.697, 0.299, -3.381), (-0.824, 0.543, 1.707), (1.796, 0.136, -2.272), (-0.8266, 0.5164, 1.707), (2.582, -0.2689, -3.368), (-0.8343, 0.4908, 1.707), (1.622, -0.2777, -2.253), (-0.847, 0.4672, 1.707), (2.255, -0.7504, -3.329), (-0.8639, 0.4465, 1.707), (1.3, -0.5944, -2.216), (-0.8846, 0.4295, 1.707), (1.764, -1.072, -3.272), (-0.9082, 0.4169, 1.707), (0.8784, -0.7658, -2.168), (-0.9338, 0.4091, 1.707), (1.186, -1.185, -3.205), (-0.9605, 0.4065, 1.707), (0.4226, -0.7658, -2.117), (-0.9871, 0.4091, 1.707), (0.6074, -1.072, -3.138), (-1.013, 0.4169, 1.707), (0.001434, -0.5944, -2.069), (-1.036, 0.4295, 1.707), (0.117, -0.7504, -3.081), (-1.057, 0.4465, 1.707), (-0.3209, -0.2777, -2.033), (-1.074, 0.4672, 1.707), (-0.2106, -0.2689, -3.042), (-1.087, 0.4908, 1.707), (-0.4953, 0.136, -2.013), (-1.094, 0.5164, 1.707), (-0.3257, 0.299, -3.029), (-1.097, 0.543, 1.707), (-0.4953, 0.5838, -2.013), (-1.094, 0.5697, 1.707), (-0.2106, 0.867, -3.042), (-1.087, 0.5953, 1.707), (-0.3209, 0.9976, -2.033), (-1.074, 0.6189, 1.707), (0.117, 1.348, -3.081), (-1.057, 0.6396, 1.707), (0.001434, 1.314, -2.069), (-1.036, 0.6565, 1.707), (0.6074, 1.67, -3.138), (-1.013, 0.6692, 1.707), (0.4226, 1.486, -2.117), (-0.9871, 0.6769, 1.707)], [], [(0, 1, 3, 2), (2, 3, 5, 4), (4, 5, 7, 6), (6, 7, 9, 8), (8, 9, 11, 10), (10, 11, 13, 12), (12, 13, 15, 14), (14, 15, 17, 16), (16, 17, 19, 18), (18, 19, 21, 20), (20, 21, 23, 22), (22, 23, 25, 24), (24, 25, 27, 26), (26, 27, 29, 28), (28, 29, 31, 30), (30, 31, 33, 32), (32, 33, 35, 34), (34, 35, 37, 36), (36, 37, 39, 38), (38, 39, 41, 40), (40, 41, 43, 42), (42, 43, 45, 44), (44, 45, 47, 46), (46, 47, 49, 48), (48, 49, 51, 50), (50, 51, 53, 52), (52, 53, 55, 54), (54, 55, 57, 56), (56, 57, 59, 58), (58, 59, 61, 60), (60, 61, 63, 62), (62, 63, 1, 0)])
_uv = me_cylinder_009.uv_layers.new(name='UVMap')
_uv.uv.foreach_set('vector', [1.0, 0.5, 1.0, 1.0, 0.9688, 1.0, 0.9688, 0.6248, 0.9688, 0.6248, 0.9688, 1.0, 0.9375, 1.0, 0.9375, 0.5, 0.9375, 0.5, 0.9375, 1.0, 0.9062, 1.0, 0.9062, 0.6248, 0.9062, 0.6248, 0.9062, 1.0, 0.875, 1.0, 0.875, 0.5, 0.875, 0.5, 0.875, 1.0, 0.8438, 1.0, 0.8437, 0.6248, 0.8437, 0.6248, 0.8438, 1.0, 0.8125, 1.0, 0.8125, 0.5, 0.8125, 0.5, 0.8125, 1.0, 0.7812, 1.0, 0.7812, 0.6248, 0.7812, 0.6248, 0.7812, 1.0, 0.75, 1.0, 0.75, 0.5, 0.75, 0.5, 0.75, 1.0, 0.7188, 1.0, 0.7188, 0.6248, 0.7188, 0.6248, 0.7188, 1.0, 0.6875, 1.0, 0.6875, 0.5, 0.6875, 0.5, 0.6875, 1.0, 0.6562, 1.0, 0.6562, 0.6248, 0.6562, 0.6248, 0.6562, 1.0, 0.625, 1.0, 0.625, 0.5, 0.625, 0.5, 0.625, 1.0, 0.5938, 1.0, 0.5938, 0.6248, 0.5938, 0.6248, 0.5938, 1.0, 0.5625, 1.0, 0.5625, 0.5, 0.5625, 0.5, 0.5625, 1.0, 0.5312, 1.0, 0.5312, 0.6248, 0.5312, 0.6248, 0.5312, 1.0, 0.5, 1.0, 0.5, 0.5, 0.5, 0.5, 0.5, 1.0, 0.4688, 1.0, 0.4688, 0.6248, 0.4688, 0.6248, 0.4688, 1.0, 0.4375, 1.0, 0.4375, 0.5, 0.4375, 0.5, 0.4375, 1.0, 0.4062, 1.0, 0.4062, 0.6248, 0.4062, 0.6248, 0.4062, 1.0, 0.375, 1.0, 0.375, 0.5, 0.375, 0.5, 0.375, 1.0, 0.3438, 1.0, 0.3438, 0.6248, 0.3438, 0.6248, 0.3438, 1.0, 0.3125, 1.0, 0.3125, 0.5, 0.3125, 0.5, 0.3125, 1.0, 0.2812, 1.0, 0.2812, 0.6248, 0.2812, 0.6248, 0.2812, 1.0, 0.25, 1.0, 0.25, 0.5, 0.25, 0.5, 0.25, 1.0, 0.2188, 1.0, 0.2188, 0.6248, 0.2188, 0.6248, 0.2188, 1.0, 0.1875, 1.0, 0.1875, 0.5, 0.1875, 0.5, 0.1875, 1.0, 0.1562, 1.0, 0.1562, 0.6248, 0.1562, 0.6248, 0.1562, 1.0, 0.125, 1.0, 0.125, 0.5, 0.125, 0.5, 0.125, 1.0, 0.09375, 1.0, 0.09375, 0.6248, 0.09375, 0.6248, 0.09375, 1.0, 0.0625, 1.0, 0.0625, 0.5, 0.0625, 0.5, 0.0625, 1.0, 0.03125, 1.0, 0.03125, 0.6248, 0.03125, 0.6248, 0.03125, 1.0, 0.0, 1.0, 0.0, 0.5])
me_cylinder_009.update()

# ---- objects
ob_cylinder = bpy.data.objects.new('Cylinder', me_cylinder)
ob_cylinder_001 = bpy.data.objects.new('Cylinder.001', me_cylinder_001)
ob_cylinder_002 = bpy.data.objects.new('Cylinder.002', me_cylinder_002)
ob_cylinder_004 = bpy.data.objects.new('Cylinder.004', me_cylinder_004)
ob_cylinder_006 = bpy.data.objects.new('Cylinder.006', me_cylinder_006)
ob_cylinder_007 = bpy.data.objects.new('Cylinder.007', me_cylinder_007)
ob_cylinder_003 = bpy.data.objects.new('Cylinder.003', me_cylinder_009)

# ---- transforms, parenting, visibility, modifiers, constraints
ob_cylinder.location = (0.0, 0.0, 1.051)
ob_cylinder_001.location = (0.1866, -0.03102, 4.972)
ob_cylinder_001.rotation_euler = (1.396e-09, -0.1436, -1.942e-08)
_m = ob_cylinder_001.modifiers.new('Solidify', 'SOLIDIFY')
_m.thickness = 0.27
ob_cylinder_002.location = (0.331, -0.03102, 3.625)
ob_cylinder_002.rotation_euler = (2.623e-10, -0.06244, -8.4e-09)
_m = ob_cylinder_002.modifiers.new('Solidify', 'SOLIDIFY')
_m.thickness = 0.27
ob_cylinder_004.location = (-0.5485, -0.03102, 7.125)
ob_cylinder_004.rotation_euler = (1.396e-09, -0.1436, -1.942e-08)
_m = ob_cylinder_004.modifiers.new('Solidify', 'SOLIDIFY')
_m.thickness = 0.27
ob_cylinder_006.location = (-0.8457, -0.03102, 9.198)
ob_cylinder_006.rotation_euler = (1.396e-09, -0.1436, -1.942e-08)
_m = ob_cylinder_006.modifiers.new('Solidify', 'SOLIDIFY')
_m.thickness = 0.27
ob_cylinder_007.location = (-1.413, -0.03102, 10.38)
ob_cylinder_007.rotation_euler = (3.674e-09, -0.2312, -3.163e-08)
_m = ob_cylinder_007.modifiers.new('Solidify', 'SOLIDIFY')
_m.thickness = 0.27
ob_cylinder_003.location = (-2.455, -0.4389, 11.92)
ob_cylinder_003.rotation_euler = (3.674e-09, -0.2312, -3.163e-08)
_m = ob_cylinder_003.modifiers.new('Solidify', 'SOLIDIFY')
_m.thickness = 0.17

# ---- collection membership
col_collection.objects.link(ob_cylinder)
col_collection.objects.link(ob_cylinder_001)
col_collection.objects.link(ob_cylinder_002)
col_collection.objects.link(ob_cylinder_004)
col_collection.objects.link(ob_cylinder_006)
col_collection.objects.link(ob_cylinder_007)
col_collection.objects.link(ob_cylinder_003)

# ---- scene / render settings (as saved in the file)
scene.frame_start = 1; scene.frame_end = 250; scene.frame_set(1)
scene.render.engine = 'BLENDER_EEVEE_NEXT'
scene.cycles.sampling_pattern = 'TABULATED_SOBOL'
bpy.context.view_layer.update()

# ---- added for rendering (the .blend has no active camera and no usable light): camera, sun
cam_auto = bpy.data.cameras.new('AutoCamera')
cam_auto.lens = 50.0
cam_auto.sensor_width = 36.0
cam_auto.clip_end = 1000.0
ob_auto_camera = bpy.data.objects.new('AutoCamera', cam_auto)
scene.collection.objects.link(ob_auto_camera)
ob_auto_camera.location = (14.359, -18.0444, 19.1489)
ob_auto_camera.rotation_euler = (1.09748, -7.21219e-08, 0.694738)
scene.camera = ob_auto_camera
light_auto_sun = bpy.data.lights.new('AutoSun', 'SUN')
light_auto_sun.energy = 3.0
light_auto_sun.angle = 0.0523599
ob_auto_sun = bpy.data.objects.new('AutoSun', light_auto_sun)
scene.collection.objects.link(ob_auto_sun)
ob_auto_sun.rotation_euler = (0.872665, 0.174533, 0.523599)
bpy.context.view_layer.update()
